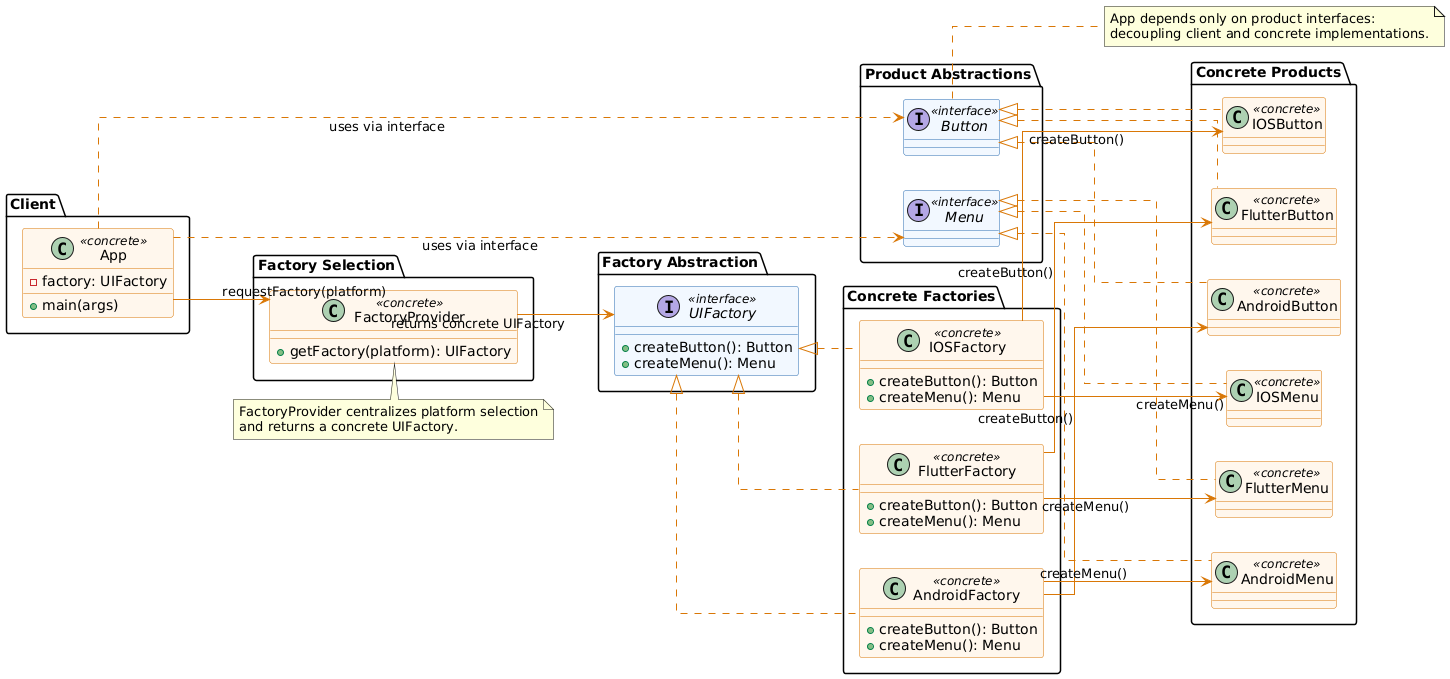

The diagram above was rendered by PlantUML. Its source (embedded in the PNG):
@startuml
' Improved high-level Factory diagram
' - orthogonal arrows to avoid overlap
' - interfaces are styled differently from concrete classes
' - labelled interactions show flow

left to right direction
skinparam linetype ortho
skinparam shadowing false
skinparam componentStyle uml2

' Style interfaces differently
skinparam class {
  BackgroundColor<<interface>> #F2F8FF
  BorderColor<<interface>> #2B6CB0
  ArrowColor #2B6CB0
}
skinparam class {
  BackgroundColor<<concrete>> #FFF7ED
  BorderColor<<concrete>> #D97706
  ArrowColor #D97706
}

' Top row: client and factory-selection
package "Client" {
  class App <<concrete>> {
    - factory: UIFactory
    + main(args)
  }
}

package "Factory Selection" {
  class FactoryProvider <<concrete>> {
    + getFactory(platform): UIFactory
  }
}

' Middle row: abstractions
package "Factory Abstraction" {
  interface UIFactory <<interface>> {
    + createButton(): Button
    + createMenu(): Menu
  }
}

package "Product Abstractions" {
  interface Button <<interface>>
  interface Menu <<interface>>
}

' Bottom: concrete factories and concrete products (arranged horizontally to avoid overlapping arrows)
package "Concrete Factories" {
  class FlutterFactory <<concrete>> {
    + createButton(): Button
    + createMenu(): Menu
  }
  class AndroidFactory <<concrete>> {
    + createButton(): Button
    + createMenu(): Menu
  }
  class IOSFactory <<concrete>> {
    + createButton(): Button
    + createMenu(): Menu
  }
}

package "Concrete Products" {
  class FlutterButton <<concrete>>
  class FlutterMenu <<concrete>>
  class AndroidButton <<concrete>>
  class AndroidMenu <<concrete>>
  class IOSButton <<concrete>>
  class IOSMenu <<concrete>>
}

' Layout hints to reduce crossing
App -[hidden]-> FactoryProvider
FactoryProvider -[hidden]-> UIFactory
UIFactory -[hidden]-> Button
UIFactory -[hidden]-> Menu

' Relationships (interfaces vs concretes)
App --> FactoryProvider : requestFactory(platform)
FactoryProvider --> UIFactory : returns concrete UIFactory

UIFactory <|.. FlutterFactory
UIFactory <|.. AndroidFactory
UIFactory <|.. IOSFactory

Button <|.. FlutterButton
Menu   <|.. FlutterMenu

Button <|.. AndroidButton
Menu   <|.. AndroidMenu

Button <|.. IOSButton
Menu   <|.. IOSMenu

' Concrete factories create concrete products (arranged with orthogonal arrows)
FlutterFactory --> FlutterButton : createButton()
FlutterFactory --> FlutterMenu   : createMenu()

AndroidFactory --> AndroidButton : createButton()
AndroidFactory --> AndroidMenu  : createMenu()

IOSFactory --> IOSButton : createButton()
IOSFactory --> IOSMenu   : createMenu()

' App uses product interfaces (not concrete classes)
App ..> Button : uses via interface
App ..> Menu : uses via interface

' Notes showing runtime flow and benefits
note top of FactoryProvider
  FactoryProvider centralizes platform selection
  and returns a concrete UIFactory.
end note

note right of Button
  App depends only on product interfaces:
  decoupling client and concrete implementations.
end note

@enduml